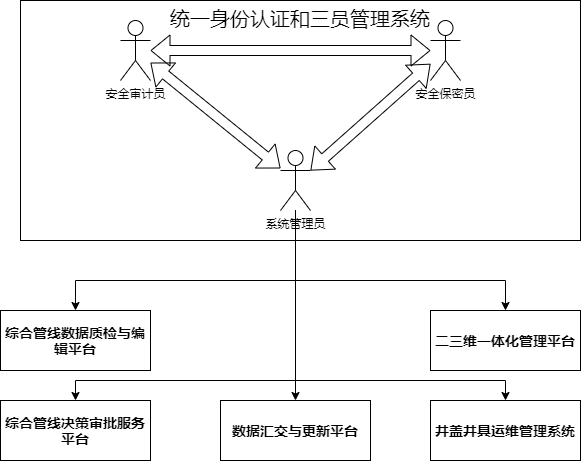

The diagram above was exported from draw.io. Its source (the exported page's mxGraphModel, read from the mxfile embedded in the PNG):
<mxGraphModel dx="1964" dy="1139" grid="1" gridSize="10" guides="1" tooltips="1" connect="1" arrows="1" fold="1" page="1" pageScale="1" pageWidth="827" pageHeight="1169" math="0" shadow="0">
  <root>
    <mxCell id="0" />
    <mxCell id="1" parent="0" />
    <mxCell id="7wuCJeWChy9qlc89dKPp-1" value="统一身份认证和三员管理系统" style="rounded=0;whiteSpace=wrap;html=1;fontSize=20;horizontal=1;verticalAlign=top;" vertex="1" parent="1">
      <mxGeometry x="120" y="370" width="560" height="240" as="geometry" />
    </mxCell>
    <mxCell id="7wuCJeWChy9qlc89dKPp-2" value="&lt;span style=&quot;font-size: 10.5pt&quot;&gt;综合管线数据质检与编辑平台&lt;/span&gt;" style="rounded=0;whiteSpace=wrap;html=1;" vertex="1" parent="1">
      <mxGeometry x="100" y="680" width="150" height="60" as="geometry" />
    </mxCell>
    <mxCell id="7wuCJeWChy9qlc89dKPp-3" value="&lt;span style=&quot;font-size: 14px;&quot;&gt;二三维一体化管理平台&lt;/span&gt;" style="rounded=0;whiteSpace=wrap;html=1;fontSize=14;fontStyle=1" vertex="1" parent="1">
      <mxGeometry x="530" y="680" width="150" height="60" as="geometry" />
    </mxCell>
    <mxCell id="7wuCJeWChy9qlc89dKPp-4" value="&lt;span style=&quot;font-size: 10.5pt&quot;&gt;数据汇交与更新平台&lt;/span&gt;" style="rounded=0;whiteSpace=wrap;html=1;" vertex="1" parent="1">
      <mxGeometry x="320" y="770" width="150" height="60" as="geometry" />
    </mxCell>
    <mxCell id="7wuCJeWChy9qlc89dKPp-18" style="edgeStyle=orthogonalEdgeStyle;rounded=0;orthogonalLoop=1;jettySize=auto;html=1;fontSize=20;" edge="1" parent="1" source="7wuCJeWChy9qlc89dKPp-5" target="7wuCJeWChy9qlc89dKPp-2">
      <mxGeometry relative="1" as="geometry">
        <Array as="points">
          <mxPoint x="395" y="650" />
          <mxPoint x="175" y="650" />
        </Array>
      </mxGeometry>
    </mxCell>
    <mxCell id="7wuCJeWChy9qlc89dKPp-19" style="edgeStyle=orthogonalEdgeStyle;rounded=0;orthogonalLoop=1;jettySize=auto;html=1;entryX=0.5;entryY=0;entryDx=0;entryDy=0;fontSize=20;" edge="1" parent="1" source="7wuCJeWChy9qlc89dKPp-5" target="7wuCJeWChy9qlc89dKPp-15">
      <mxGeometry relative="1" as="geometry">
        <Array as="points">
          <mxPoint x="395" y="750" />
          <mxPoint x="175" y="750" />
        </Array>
      </mxGeometry>
    </mxCell>
    <mxCell id="7wuCJeWChy9qlc89dKPp-20" style="edgeStyle=orthogonalEdgeStyle;rounded=0;orthogonalLoop=1;jettySize=auto;html=1;entryX=0.5;entryY=0;entryDx=0;entryDy=0;fontSize=20;" edge="1" parent="1" source="7wuCJeWChy9qlc89dKPp-5" target="7wuCJeWChy9qlc89dKPp-4">
      <mxGeometry relative="1" as="geometry" />
    </mxCell>
    <mxCell id="7wuCJeWChy9qlc89dKPp-21" style="edgeStyle=orthogonalEdgeStyle;rounded=0;orthogonalLoop=1;jettySize=auto;html=1;fontSize=20;" edge="1" parent="1" source="7wuCJeWChy9qlc89dKPp-5" target="7wuCJeWChy9qlc89dKPp-3">
      <mxGeometry relative="1" as="geometry">
        <Array as="points">
          <mxPoint x="395" y="650" />
          <mxPoint x="605" y="650" />
        </Array>
      </mxGeometry>
    </mxCell>
    <mxCell id="7wuCJeWChy9qlc89dKPp-23" style="edgeStyle=orthogonalEdgeStyle;rounded=0;orthogonalLoop=1;jettySize=auto;html=1;entryX=0.5;entryY=0;entryDx=0;entryDy=0;fontSize=20;" edge="1" parent="1" source="7wuCJeWChy9qlc89dKPp-5" target="7wuCJeWChy9qlc89dKPp-16">
      <mxGeometry relative="1" as="geometry">
        <Array as="points">
          <mxPoint x="395" y="750" />
          <mxPoint x="605" y="750" />
        </Array>
      </mxGeometry>
    </mxCell>
    <mxCell id="7wuCJeWChy9qlc89dKPp-5" value="系统管理员" style="shape=umlActor;verticalLabelPosition=bottom;verticalAlign=top;html=1;outlineConnect=0;" vertex="1" parent="1">
      <mxGeometry x="380" y="520" width="30" height="60" as="geometry" />
    </mxCell>
    <mxCell id="7wuCJeWChy9qlc89dKPp-6" value="安全保密员" style="shape=umlActor;verticalLabelPosition=bottom;verticalAlign=top;html=1;outlineConnect=0;" vertex="1" parent="1">
      <mxGeometry x="530" y="390" width="30" height="60" as="geometry" />
    </mxCell>
    <mxCell id="7wuCJeWChy9qlc89dKPp-7" value="安全审计员" style="shape=umlActor;verticalLabelPosition=bottom;verticalAlign=top;html=1;outlineConnect=0;" vertex="1" parent="1">
      <mxGeometry x="220" y="390" width="30" height="60" as="geometry" />
    </mxCell>
    <mxCell id="7wuCJeWChy9qlc89dKPp-11" value="" style="shape=flexArrow;endArrow=classic;startArrow=classic;html=1;fontSize=20;" edge="1" parent="1" source="7wuCJeWChy9qlc89dKPp-7" target="7wuCJeWChy9qlc89dKPp-5">
      <mxGeometry width="50" height="50" relative="1" as="geometry">
        <mxPoint x="230" y="540" as="sourcePoint" />
        <mxPoint x="280" y="490" as="targetPoint" />
      </mxGeometry>
    </mxCell>
    <mxCell id="7wuCJeWChy9qlc89dKPp-12" value="" style="shape=flexArrow;endArrow=classic;startArrow=classic;html=1;fontSize=20;entryX=1;entryY=0.3333333333333333;entryDx=0;entryDy=0;entryPerimeter=0;" edge="1" parent="1" source="7wuCJeWChy9qlc89dKPp-6" target="7wuCJeWChy9qlc89dKPp-5">
      <mxGeometry width="50" height="50" relative="1" as="geometry">
        <mxPoint x="370" y="400" as="sourcePoint" />
        <mxPoint x="500" y="489.655172413793" as="targetPoint" />
      </mxGeometry>
    </mxCell>
    <mxCell id="7wuCJeWChy9qlc89dKPp-13" value="" style="shape=flexArrow;endArrow=classic;startArrow=classic;html=1;fontSize=20;" edge="1" parent="1" source="7wuCJeWChy9qlc89dKPp-6" target="7wuCJeWChy9qlc89dKPp-7">
      <mxGeometry width="50" height="50" relative="1" as="geometry">
        <mxPoint x="540" y="443.33333333333326" as="sourcePoint" />
        <mxPoint x="420" y="550" as="targetPoint" />
      </mxGeometry>
    </mxCell>
    <mxCell id="7wuCJeWChy9qlc89dKPp-15" value="&lt;span style=&quot;font-size: 10.5pt&quot;&gt;综合管线决策审批服务平台&lt;/span&gt;" style="rounded=0;whiteSpace=wrap;html=1;" vertex="1" parent="1">
      <mxGeometry x="100" y="770" width="150" height="60" as="geometry" />
    </mxCell>
    <mxCell id="7wuCJeWChy9qlc89dKPp-16" value="&lt;span style=&quot;font-size: 14px&quot;&gt;井盖井具运维管理系统&lt;/span&gt;" style="rounded=0;whiteSpace=wrap;html=1;" vertex="1" parent="1">
      <mxGeometry x="530" y="770" width="150" height="60" as="geometry" />
    </mxCell>
    <mxCell id="7wuCJeWChy9qlc89dKPp-24" value="&lt;span style=&quot;font-size: 14px;&quot;&gt;综合管线数据质检与编辑平台&lt;/span&gt;" style="rounded=0;whiteSpace=wrap;html=1;fontSize=14;fontStyle=1" vertex="1" parent="1">
      <mxGeometry x="100" y="680" width="150" height="60" as="geometry" />
    </mxCell>
    <mxCell id="7wuCJeWChy9qlc89dKPp-25" value="&lt;span style=&quot;font-size: 14px;&quot;&gt;综合管线决策审批服务平台&lt;/span&gt;" style="rounded=0;whiteSpace=wrap;html=1;fontSize=14;fontStyle=1" vertex="1" parent="1">
      <mxGeometry x="100" y="770" width="150" height="60" as="geometry" />
    </mxCell>
    <mxCell id="7wuCJeWChy9qlc89dKPp-26" value="&lt;span style=&quot;font-size: 14px;&quot;&gt;数据汇交与更新平台&lt;/span&gt;" style="rounded=0;whiteSpace=wrap;html=1;fontSize=14;fontStyle=1" vertex="1" parent="1">
      <mxGeometry x="320" y="770" width="150" height="60" as="geometry" />
    </mxCell>
    <mxCell id="7wuCJeWChy9qlc89dKPp-27" value="&lt;span style=&quot;font-size: 14px;&quot;&gt;井盖井具运维管理系统&lt;/span&gt;" style="rounded=0;whiteSpace=wrap;html=1;fontSize=14;fontStyle=1" vertex="1" parent="1">
      <mxGeometry x="530" y="770" width="150" height="60" as="geometry" />
    </mxCell>
  </root>
</mxGraphModel>